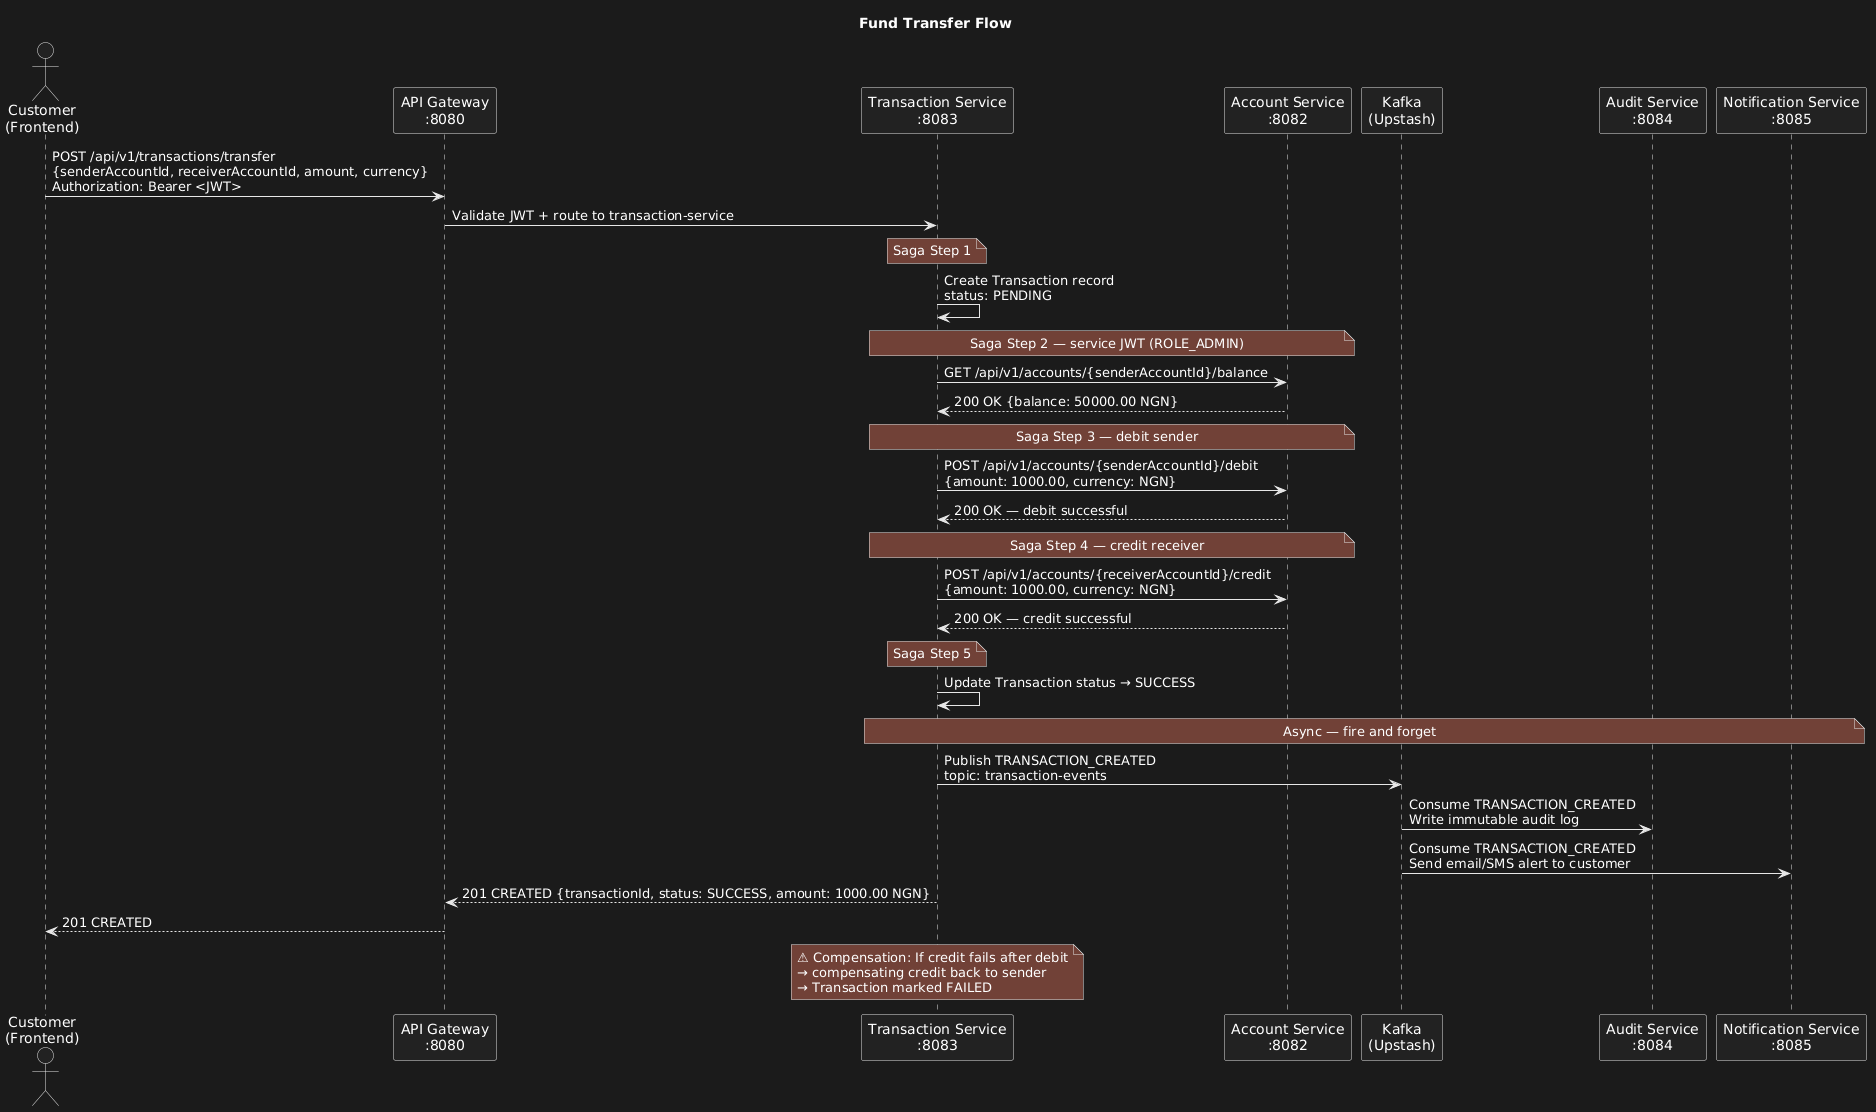

The diagram above was rendered by PlantUML. Its source (embedded in the PNG):
@startuml
title Fund Transfer Flow

actor "Customer\n(Frontend)" as C
participant "API Gateway\n:8080" as GW
participant "Transaction Service\n:8083" as TS
participant "Account Service\n:8082" as AS
participant "Kafka\n(Upstash)" as K
participant "Audit Service\n:8084" as AU
participant "Notification Service\n:8085" as NS

C -> GW: POST /api/v1/transactions/transfer\n{senderAccountId, receiverAccountId, amount, currency}\nAuthorization: Bearer <JWT>
GW -> TS: Validate JWT + route to transaction-service

note over TS: Saga Step 1
TS -> TS: Create Transaction record\nstatus: PENDING

note over TS,AS: Saga Step 2 — service JWT (ROLE_ADMIN)
TS -> AS: GET /api/v1/accounts/{senderAccountId}/balance
AS --> TS: 200 OK {balance: 50000.00 NGN}

note over TS,AS: Saga Step 3 — debit sender
TS -> AS: POST /api/v1/accounts/{senderAccountId}/debit\n{amount: 1000.00, currency: NGN}
AS --> TS: 200 OK — debit successful

note over TS,AS: Saga Step 4 — credit receiver
TS -> AS: POST /api/v1/accounts/{receiverAccountId}/credit\n{amount: 1000.00, currency: NGN}
AS --> TS: 200 OK — credit successful

note over TS: Saga Step 5
TS -> TS: Update Transaction status → SUCCESS

note over TS,NS: Async — fire and forget
TS -> K: Publish TRANSACTION_CREATED\ntopic: transaction-events
K -> AU: Consume TRANSACTION_CREATED\nWrite immutable audit log
K -> NS: Consume TRANSACTION_CREATED\nSend email/SMS alert to customer

TS --> GW: 201 CREATED {transactionId, status: SUCCESS, amount: 1000.00 NGN}
GW --> C: 201 CREATED

note over TS: ⚠ Compensation: If credit fails after debit\n→ compensating credit back to sender\n→ Transaction marked FAILED
@enduml